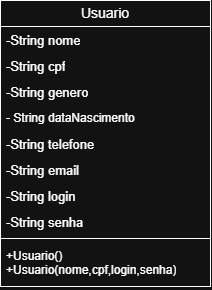

The diagram above was exported from draw.io. Its source (the exported page's mxGraphModel, read from the mxfile embedded in the PNG):
<mxGraphModel dx="1030" dy="562" grid="1" gridSize="10" guides="1" tooltips="1" connect="1" arrows="1" fold="1" page="1" pageScale="1" pageWidth="827" pageHeight="1169" math="0" shadow="0">
  <root>
    <mxCell id="0" />
    <mxCell id="1" parent="0" />
    <mxCell id="NuOXzZSjW2sbMcSlOlAM-8" parent="1" style="swimlane;fontStyle=0;childLayout=stackLayout;horizontal=1;startSize=26;fillColor=none;horizontalStack=0;resizeParent=1;resizeParentMax=0;resizeLast=0;collapsible=1;marginBottom=0;whiteSpace=wrap;html=1;" value="&lt;span style=&quot;font-family: anthropic-sans, sans-serif; font-size: 14px; white-space: nowrap; color: light-dark(rgb(240, 239, 236), rgb(255, 255, 255));&quot;&gt;Usuario&lt;/span&gt;" vertex="1">
      <mxGeometry height="286" width="210" x="40" y="80" as="geometry">
        <mxRectangle height="30" width="90" x="120" y="80" as="alternateBounds" />
      </mxGeometry>
    </mxCell>
    <mxCell id="NuOXzZSjW2sbMcSlOlAM-9" parent="NuOXzZSjW2sbMcSlOlAM-8" style="text;strokeColor=none;fillColor=none;align=left;verticalAlign=top;spacingLeft=4;spacingRight=4;overflow=hidden;rotatable=0;points=[[0,0.5],[1,0.5]];portConstraint=eastwest;whiteSpace=wrap;html=1;" value="&lt;span style=&quot;font-family: anthropic-sans, sans-serif; font-size: 13px; text-align: center; white-space: nowrap; color: light-dark(rgb(240, 239, 236), rgb(255, 255, 255));&quot;&gt;-String nome&lt;/span&gt;" vertex="1">
      <mxGeometry height="26" width="210" y="26" as="geometry" />
    </mxCell>
    <mxCell id="NuOXzZSjW2sbMcSlOlAM-10" parent="NuOXzZSjW2sbMcSlOlAM-8" style="text;strokeColor=none;fillColor=none;align=left;verticalAlign=top;spacingLeft=4;spacingRight=4;overflow=hidden;rotatable=0;points=[[0,0.5],[1,0.5]];portConstraint=eastwest;whiteSpace=wrap;html=1;" value="&lt;span style=&quot;font-family: anthropic-sans, sans-serif; font-size: 13px; text-align: center; white-space: nowrap; color: light-dark(rgb(240, 239, 236), rgb(255, 255, 255));&quot;&gt;-String cpf&lt;/span&gt;" vertex="1">
      <mxGeometry height="26" width="210" y="52" as="geometry" />
    </mxCell>
    <mxCell id="NuOXzZSjW2sbMcSlOlAM-11" parent="NuOXzZSjW2sbMcSlOlAM-8" style="text;strokeColor=none;fillColor=none;align=left;verticalAlign=top;spacingLeft=4;spacingRight=4;overflow=hidden;rotatable=0;points=[[0,0.5],[1,0.5]];portConstraint=eastwest;whiteSpace=wrap;html=1;" value="&lt;span style=&quot;font-family: anthropic-sans, sans-serif; font-size: 13px; text-align: center; white-space: nowrap; color: light-dark(rgb(240, 239, 236), rgb(255, 255, 255));&quot;&gt;-String genero&lt;/span&gt;" vertex="1">
      <mxGeometry height="26" width="210" y="78" as="geometry" />
    </mxCell>
    <mxCell id="THBi0GctKhtrVENyUrq7-3" parent="NuOXzZSjW2sbMcSlOlAM-8" style="text;strokeColor=none;fillColor=none;align=left;verticalAlign=top;spacingLeft=4;spacingRight=4;overflow=hidden;rotatable=0;points=[[0,0.5],[1,0.5]];portConstraint=eastwest;whiteSpace=wrap;html=1;" value="- String dataNascimento" vertex="1">
      <mxGeometry height="26" width="210" y="104" as="geometry" />
    </mxCell>
    <mxCell id="NuOXzZSjW2sbMcSlOlAM-23" parent="NuOXzZSjW2sbMcSlOlAM-8" style="text;strokeColor=none;fillColor=none;align=left;verticalAlign=top;spacingLeft=4;spacingRight=4;overflow=hidden;rotatable=0;points=[[0,0.5],[1,0.5]];portConstraint=eastwest;whiteSpace=wrap;html=1;" value="&lt;span style=&quot;font-family: anthropic-sans, sans-serif; font-size: 13px; text-align: center; white-space: nowrap; color: light-dark(rgb(240, 239, 236), rgb(255, 255, 255));&quot;&gt;-String telefone&lt;/span&gt;" vertex="1">
      <mxGeometry height="26" width="210" y="130" as="geometry" />
    </mxCell>
    <mxCell id="NuOXzZSjW2sbMcSlOlAM-24" parent="NuOXzZSjW2sbMcSlOlAM-8" style="text;strokeColor=none;fillColor=none;align=left;verticalAlign=top;spacingLeft=4;spacingRight=4;overflow=hidden;rotatable=0;points=[[0,0.5],[1,0.5]];portConstraint=eastwest;whiteSpace=wrap;html=1;" value="&lt;span style=&quot;font-family: anthropic-sans, sans-serif; font-size: 13px; text-align: center; white-space: nowrap; color: light-dark(rgb(240, 239, 236), rgb(255, 255, 255));&quot;&gt;-String email&lt;/span&gt;" vertex="1">
      <mxGeometry height="26" width="210" y="156" as="geometry" />
    </mxCell>
    <mxCell id="NuOXzZSjW2sbMcSlOlAM-25" parent="NuOXzZSjW2sbMcSlOlAM-8" style="text;strokeColor=none;fillColor=none;align=left;verticalAlign=top;spacingLeft=4;spacingRight=4;overflow=hidden;rotatable=0;points=[[0,0.5],[1,0.5]];portConstraint=eastwest;whiteSpace=wrap;html=1;" value="&lt;span style=&quot;font-family: anthropic-sans, sans-serif; font-size: 13px; text-align: center; white-space: nowrap; color: light-dark(rgb(240, 239, 236), rgb(255, 255, 255));&quot;&gt;-String login&lt;/span&gt;" vertex="1">
      <mxGeometry height="26" width="210" y="182" as="geometry" />
    </mxCell>
    <mxCell id="NuOXzZSjW2sbMcSlOlAM-26" parent="NuOXzZSjW2sbMcSlOlAM-8" style="text;strokeColor=none;fillColor=none;align=left;verticalAlign=top;spacingLeft=4;spacingRight=4;overflow=hidden;rotatable=0;points=[[0,0.5],[1,0.5]];portConstraint=eastwest;whiteSpace=wrap;html=1;" value="&lt;span style=&quot;font-family: anthropic-sans, sans-serif; font-size: 13px; text-align: center; white-space: nowrap; color: light-dark(rgb(240, 239, 236), rgb(255, 255, 255));&quot;&gt;-String senha&lt;/span&gt;" vertex="1">
      <mxGeometry height="26" width="210" y="208" as="geometry" />
    </mxCell>
    <mxCell id="xf9BY3ZBacaA8qBzIxRG-3" parent="NuOXzZSjW2sbMcSlOlAM-8" style="line;strokeWidth=1;fillColor=none;align=left;verticalAlign=middle;spacingTop=-1;spacingLeft=3;spacingRight=3;rotatable=0;labelPosition=right;points=[];portConstraint=eastwest;strokeColor=inherit;" value="" vertex="1">
      <mxGeometry height="8" width="210" y="234" as="geometry" />
    </mxCell>
    <mxCell id="THBi0GctKhtrVENyUrq7-2" parent="NuOXzZSjW2sbMcSlOlAM-8" style="text;strokeColor=none;fillColor=none;align=left;verticalAlign=top;spacingLeft=4;spacingRight=4;overflow=hidden;rotatable=0;points=[[0,0.5],[1,0.5]];portConstraint=eastwest;whiteSpace=wrap;html=1;" value="+Usuario()&lt;div&gt;+Usuario(nome,cpf,login,senha)&lt;/div&gt;" vertex="1">
      <mxGeometry height="44" width="210" y="242" as="geometry" />
    </mxCell>
  </root>
</mxGraphModel>